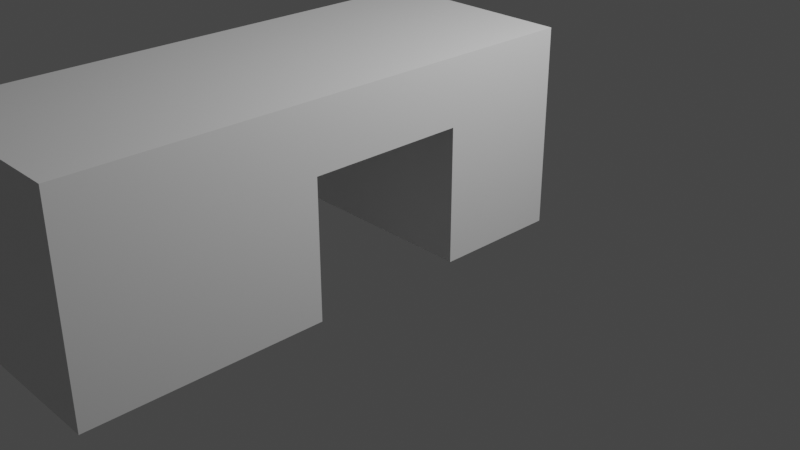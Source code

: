 # Source: Obstacle1.blend  (saved by Blender 2.91.10; exported with 4.5.12 LTS)
import bpy
from mathutils import Matrix  # noqa: F401  (used for matrix-valued properties, if any)

bpy.ops.wm.read_factory_settings(use_empty=True)
scene = bpy.context.scene
scene.name = 'Scene'

# ---- collections
col_collection = bpy.data.collections.new('Collection'); scene.collection.children.link(col_collection)

# ---- materials (node trees are filled in below, after node groups)
mat_material = bpy.data.materials.new('Material')
mat_material.alpha_threshold = 0.0
mat_material.use_transparent_shadow = False
mat_material.line_color = (0.0, 0.0, 0.0, 1.0)

# ---- material node trees
mat_material.use_nodes = True; mat_material.node_tree.nodes.clear()
_N = mat_material.node_tree.nodes; _L = mat_material.node_tree.links
n0 = _N.new('ShaderNodeOutputMaterial'); n0.name = 'Material Output'; n0.location = (300, 300)
n1 = _N.new('ShaderNodeBsdfPrincipled'); n1.name = 'Principled BSDF'; n1.location = (10, 300)
n1.distribution = 'GGX'
n1.subsurface_method = 'BURLEY'
n1.inputs[2].default_value = 0.4
n1.inputs[3].default_value = 1.45
n1.inputs[27].default_value = (0.0, 0.0, 0.0, 1.0)
n1.inputs[28].default_value = 1.0
_L.new(n1.outputs[0], n0.inputs[0])
n0.is_active_output = True

# ---- world
world_world = bpy.data.worlds.new('World'); scene.world = world_world
world_world.use_nodes = True; world_world.node_tree.nodes.clear()
_N = world_world.node_tree.nodes; _L = world_world.node_tree.links
n0 = _N.new('ShaderNodeOutputWorld'); n0.name = 'World Output'; n0.location = (300, 300)
n1 = _N.new('ShaderNodeBackground'); n1.name = 'Background'; n1.location = (10, 300)
n1.inputs[0].default_value = (0.05088, 0.05088, 0.05088, 1.0)
_L.new(n1.outputs[0], n0.inputs[0])
n0.is_active_output = True
world_world.color = (0.05088, 0.05088, 0.05088)
world_world.use_sun_shadow = False
world_world.sun_shadow_jitter_overblur = 0.0

# ---- cameras
cam_camera = bpy.data.cameras.new('Camera')
cam_camera.clip_end = 100.0
cam_camera.ortho_scale = 7.314

# ---- lights
light_light = bpy.data.lights.new('Light', 'POINT')
light_light.transmission_factor = 0.0
light_light.energy = 1000.0
light_light.shadow_soft_size = 0.1
light_light.shadow_maximum_resolution = 0.006
light_light.use_absolute_resolution = True

# ---- meshes
me_cube = bpy.data.meshes.new('Cube')
me_cube.from_pydata([(1.0, 1.0, 1.0), (1.0, 1.0, -1.0), (1.0, -4.137, 1.0), (1.0, -4.137, -1.0), (-1.0, 1.0, 1.0), (-1.0, 1.0, -1.0), (-1.0, -4.137, 1.0), (-1.0, -4.137, -1.0), (-1.0, -1.841, -1.0), (1.0, -1.841, 1.0), (-1.0, -1.841, 1.0), (1.0, -1.841, -1.0), (-1.0, -0.2843, 1.0), (1.0, -0.2843, -1.0), (-1.0, -0.2843, -1.0), (1.0, -0.2843, 1.0), (1.0, 1.0, 0.3493), (-1.0, -4.137, 0.3493), (1.0, -4.137, 0.3493), (-1.0, 1.0, 0.3493), (1.0, -1.841, 0.3493), (-1.0, -1.841, 0.3493), (1.0, -0.2843, 0.3493), (-1.0, -0.2843, 0.3493)], [], [(9, 10, 6, 2), (18, 2, 6, 17), (23, 12, 4, 19), (8, 11, 3, 7), (20, 9, 2, 18), (19, 4, 0, 16), (22, 15, 9, 20), (17, 6, 10, 21), (15, 12, 10, 9), (0, 4, 12, 15), (5, 1, 13, 14), (16, 0, 15, 22), (21, 10, 12, 23), (1, 16, 22, 13), (7, 17, 21, 8), (5, 19, 16, 1), (11, 20, 18, 3), (14, 23, 19, 5), (3, 18, 17, 7), (14, 13, 22, 23), (21, 23, 22, 20), (11, 8, 21, 20)])
_uv = me_cube.uv_layers.new(name='UVMap')
_uv.uv.foreach_set('vector', [0.625, 0.625, 0.875, 0.625, 0.875, 0.75, 0.625, 0.75, 0.5, 0.75, 0.625, 0.75, 0.625, 1.0, 0.5, 1.0, 0.5, 0.1875, 0.625, 0.1875, 0.625, 0.25, 0.5, 0.25, 0.125, 0.625, 0.375, 0.625, 0.375, 0.75, 0.125, 0.75, 0.5, 0.625, 0.625, 0.625, 0.625, 0.75, 0.5, 0.75, 0.5, 0.25, 0.625, 0.25, 0.625, 0.5, 0.5, 0.5, 0.5, 0.5625, 0.625, 0.5625, 0.625, 0.625, 0.5, 0.625, 0.5, 0.0, 0.625, 0.0, 0.625, 0.125, 0.5, 0.125, 0.625, 0.5625, 0.875, 0.5625, 0.875, 0.625, 0.625, 0.625, 0.625, 0.5, 0.875, 0.5, 0.875, 0.5625, 0.625, 0.5625, 0.125, 0.5, 0.375, 0.5, 0.375, 0.5625, 0.125, 0.5625, 0.5, 0.5, 0.625, 0.5, 0.625, 0.5625, 0.5, 0.5625, 0.5, 0.125, 0.625, 0.125, 0.625, 0.1875, 0.5, 0.1875, 0.375, 0.5, 0.5, 0.5, 0.5, 0.5625, 0.375, 0.5625, 0.375, 0.0, 0.5, 0.0, 0.5, 0.125, 0.375, 0.125, 0.375, 0.25, 0.5, 0.25, 0.5, 0.5, 0.375, 0.5, 0.375, 0.625, 0.5, 0.625, 0.5, 0.75, 0.375, 0.75, 0.375, 0.1875, 0.5, 0.1875, 0.5, 0.25, 0.375, 0.25, 0.375, 0.75, 0.5, 0.75, 0.5, 1.0, 0.375, 1.0, 0.375, 0.1875, 0.375, 0.5625, 0.5, 0.5625, 0.5, 0.1875, 0.5, 0.125, 0.5, 0.1875, 0.5, 0.5625, 0.5, 0.625, 0.375, 0.625, 0.125, 0.625, 0.5, 0.125, 0.5, 0.625])
me_cube.materials.append(mat_material)
me_cube.use_remesh_preserve_volume = False
me_cube.use_remesh_preserve_attributes = False
me_cube.use_mirror_vertex_groups = False
me_cube.update()

# ---- objects
ob_cube = bpy.data.objects.new('Cube', me_cube)
ob_light = bpy.data.objects.new('Light', light_light)
ob_camera = bpy.data.objects.new('Camera', cam_camera)

# ---- transforms, parenting, visibility, modifiers, constraints
ob_cube.location = (0.0, -1.344e-07, 1.0)
ob_cube.lock_rotations_4d = False
ob_cube.empty_display_type = 'ARROWS'
ob_cube.lineart.crease_threshold = 0.0
ob_light.location = (4.076, 1.005, 5.904)
ob_light.rotation_euler = (0.6503, 0.05522, 1.866)
ob_light.lock_rotations_4d = False
ob_light.empty_display_type = 'ARROWS'
ob_light.color = (0.0, 0.0, 0.0, 0.0)
ob_light.lineart.crease_threshold = 0.0
ob_camera.location = (7.359, -6.926, 4.958)
ob_camera.rotation_euler = (1.109, 0.0, 0.8149)
ob_camera.lock_rotations_4d = False
ob_camera.empty_display_type = 'ARROWS'
ob_camera.color = (0.0, 0.0, 0.0, 0.0)
ob_camera.display_type = 'WIRE'
ob_camera.lineart.crease_threshold = 0.0

# ---- collection membership
col_collection.objects.link(ob_cube)
col_collection.objects.link(ob_light)
col_collection.objects.link(ob_camera)

# ---- scene / render settings (as saved in the file)
scene.camera = ob_camera
scene.frame_start = 1; scene.frame_end = 250; scene.frame_set(26)
scene.render.engine = 'BLENDER_EEVEE_NEXT'
scene.cycles.use_denoising = False
scene.cycles.samples = 128
scene.cycles.sampling_pattern = 'TABULATED_SOBOL'
scene.cycles.use_adaptive_sampling = False
scene.cycles.use_light_tree = False
scene.view_settings.view_transform = 'Filmic'
bpy.context.view_layer.update()
